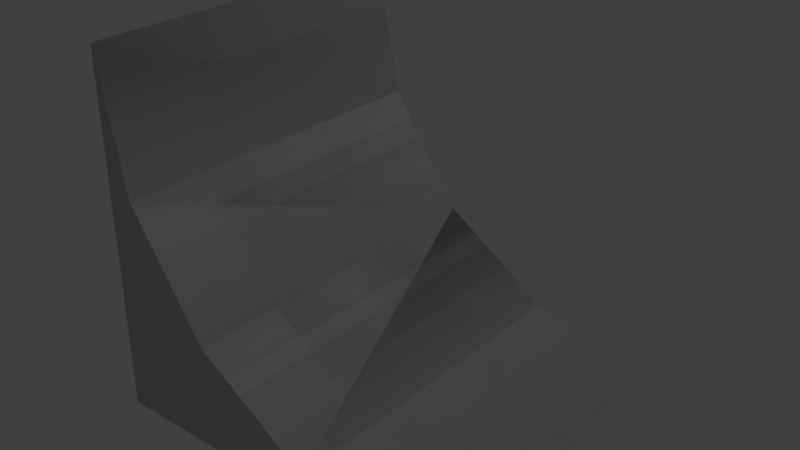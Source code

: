 # Source: Heavy_Edge_Slope.blend  (saved by Blender 2.79.0; exported with 4.5.12 LTS)
import bpy
from mathutils import Matrix  # noqa: F401  (used for matrix-valued properties, if any)

bpy.ops.wm.read_factory_settings(use_empty=True)
scene = bpy.context.scene
scene.name = 'Scene'

# ---- collections
col_collection_1 = bpy.data.collections.new('Collection 1'); scene.collection.children.link(col_collection_1)

# ---- materials (node trees are filled in below, after node groups)
mat_rc_edge_slope_001 = bpy.data.materials.new('RC_Edge_Slope.001')
mat_rc_edge_slope_001.alpha_threshold = 0.0
mat_rc_edge_slope_001.use_transparent_shadow = False
mat_rc_edge_slope_001.roughness = 0.5
mat_rc_edge_slope = bpy.data.materials.new('RC_Edge_Slope')
mat_rc_edge_slope.alpha_threshold = 0.0
mat_rc_edge_slope.use_transparent_shadow = False
mat_rc_edge_slope.roughness = 0.5

# ---- material node trees

# ---- world
world_world = bpy.data.worlds.new('World'); scene.world = world_world
world_world.color = (0.05088, 0.05088, 0.05088)
world_world.use_sun_shadow = False
world_world.sun_shadow_jitter_overblur = 0.0
world_world.cycles.sampling_method = 'MANUAL'

# ---- lights
light_lamp = bpy.data.lights.new('Lamp', 'POINT')
light_lamp.transmission_factor = 0.0
light_lamp.cutoff_distance = 30.0
light_lamp.energy = 100.0
light_lamp.shadow_buffer_clip_start = 1.001
light_lamp.shadow_soft_size = 0.1
light_lamp.shadow_maximum_resolution = 0.006
light_lamp.use_absolute_resolution = True

# ---- meshes
me_rc_edge_slope_001 = bpy.data.meshes.new('RC_Edge_Slope.001')
me_rc_edge_slope_001.from_pydata([(0.4998, -0.5, -0.5), (0.1168, -0.4239, -0.5), (0.1168, -0.4239, 0.5), (0.4998, -0.5, 0.5), (-0.2078, -0.207, -0.5), (-0.2078, -0.207, 0.5), (-0.4246, 0.1175, 0.5), (-0.4246, 0.1175, -0.5), (-0.5004, 0.5001, 0.5), (-0.5004, 0.5001, -0.5), (0.4998, -0.5, -0.5), (0.4998, -0.5, 0.5), (-0.5, -0.5, 0.5), (-0.5, -0.5, -0.5), (-0.5, -0.5, -0.5), (-0.5, -0.5, 0.5), (-0.5004, 0.5001, 0.5), (-0.5004, 0.5001, -0.5), (0.1168, -0.4239, -0.5), (0.4998, -0.5, -0.5), (-0.5, -0.5, -0.5), (-0.2078, -0.207, -0.5), (-0.4246, 0.1175, -0.5), (-0.5004, 0.5001, -0.5), (-0.4246, 0.1175, 0.5), (-0.5004, 0.5001, 0.5), (-0.5, -0.5, 0.5), (-0.2078, -0.207, 0.5), (0.1168, -0.4239, 0.5), (0.4998, -0.5, 0.5)], [], [(0, 1, 2), (0, 2, 3), (2, 1, 4), (2, 4, 5), (4, 6, 5), (4, 7, 6), (7, 8, 6), (7, 9, 8), (10, 11, 12), (10, 12, 13), (14, 15, 16), (14, 16, 17), (18, 19, 20), (18, 20, 21), (20, 22, 21), (20, 23, 22), (24, 25, 26), (27, 24, 26), (28, 27, 26), (28, 26, 29)])
me_rc_edge_slope_001.polygons.foreach_set('use_smooth', [True] * 20)
_k = set([(0, 1), (0, 3), (1, 4), (2, 3), (2, 5), (4, 7), (5, 6), (6, 8), (7, 9), (8, 9), (10, 11), (10, 13), (11, 12), (12, 13), (14, 15), (14, 17), (15, 16), (16, 17), (18, 19), (18, 21), (19, 20), (20, 23), (21, 22), (22, 23), (24, 25), (24, 27), (25, 26), (26, 29), (27, 28), (28, 29)])
me_rc_edge_slope_001.attributes.new('sharp_edge', 'BOOLEAN', 'EDGE').data.foreach_set('value', [ (min(e.vertices), max(e.vertices)) in _k for e in me_rc_edge_slope_001.edges])
_uv = me_rc_edge_slope_001.uv_layers.new(name='UVMap')
_uv.uv.foreach_set('vector', [0.8283, 0.1805, 0.8283, 0.2301, 0.9862, 0.2301, 0.8283, 0.1805, 0.9862, 0.2301, 0.9862, 0.1805, 0.9862, 0.2301, 0.8283, 0.2301, 0.8283, 0.3601, 0.9862, 0.2301, 0.8283, 0.3601, 0.9862, 0.3601, 0.8283, 0.3601, 0.9862, 0.4901, 0.9862, 0.3601, 0.8283, 0.3601, 0.8283, 0.4901, 0.9862, 0.4901, 0.8283, 0.4901, 0.9862, 0.5397, 0.9862, 0.4901, 0.8283, 0.4901, 0.8283, 0.5397, 0.9862, 0.5397, 0.8283, 0.9852, 0.8283, 0.8272, 0.9862, 0.8272, 0.8283, 0.9852, 0.9862, 0.8272, 0.9862, 0.9852, 0.9862, 0.9852, 0.8283, 0.9852, 0.8283, 0.8272, 0.9862, 0.9852, 0.8283, 0.8272, 0.9862, 0.8272, 0.5917, 0.6469, 0.5798, 0.7067, 0.5798, 0.5549, 0.5917, 0.6469, 0.5798, 0.5549, 0.6242, 0.5993, 0.5798, 0.5549, 0.6735, 0.5664, 0.6242, 0.5993, 0.5798, 0.5549, 0.7316, 0.5549, 0.6735, 0.5664, 0.5917, 0.6469, 0.5798, 0.7067, 0.5798, 0.5549, 0.6242, 0.5993, 0.5917, 0.6469, 0.5798, 0.5549, 0.6735, 0.5664, 0.6242, 0.5993, 0.5798, 0.5549, 0.6735, 0.5664, 0.5798, 0.5549, 0.7316, 0.5549])
me_rc_edge_slope_001.materials.append(mat_rc_edge_slope_001)
me_rc_edge_slope_001.use_remesh_preserve_volume = False
me_rc_edge_slope_001.use_remesh_preserve_attributes = False
me_rc_edge_slope_001.use_mirror_vertex_groups = False
me_rc_edge_slope_001.update()
me_rc_edge_slope_001.normals_split_custom_set([tuple(v) for v in zip(*[iter([0.195, 0.9808, -3.9e-07, 0.3826, 0.9239, -9.613e-07, 0.3826, 0.9239, -2.277e-07, 0.195, 0.9808, -3.9e-07, 0.3826, 0.9239, -2.277e-07, 0.195, 0.9808, 0.0, 0.3826, 0.9239, -2.277e-07, 0.3826, 0.9239, -9.613e-07, 0.7071, 0.7071, -5.347e-07, 0.3826, 0.9239, -2.277e-07, 0.7071, 0.7071, -5.347e-07, 0.7071, 0.7071, 0.0, 0.7071, 0.7071, -5.347e-07, 0.924, 0.3823, 0.0, 0.7071, 0.7071, 0.0, 0.7071, 0.7071, -5.347e-07, 0.924, 0.3823, 0.0, 0.924, 0.3823, 0.0, 0.924, 0.3823, 0.0, 0.981, 0.1942, 0.0, 0.924, 0.3823, 0.0, 0.924, 0.3823, 0.0, 0.981, 0.1943, 0.0, 0.981, 0.1942, 0.0, 0.0, -1.0, 0.0, 0.0, -1.0, 0.0, 0.0, -1.0, 0.0, 0.0, -1.0, 0.0, 0.0, -1.0, 0.0, 0.0, -1.0, 0.0, -1.0, -0.0003613, 0.0, -1.0, -0.0003613, 0.0, -1.0, -0.0003613, 0.0, -1.0, -0.0003613, 0.0, -1.0, -0.0003613, 0.0, -1.0, -0.0003613, 0.0, 0.0, 0.0, -1.0, 0.0, 0.0, -1.0, -2.571e-07, -4.874e-07, -1.0, 0.0, 0.0, -1.0, -2.571e-07, -4.874e-07, -1.0, 5.65e-07, -5.779e-07, -1.0, -2.571e-07, -4.874e-07, -1.0, -7.328e-06, -2.345e-07, -1.0, 5.65e-07, -5.779e-07, -1.0, -2.571e-07, -4.874e-07, -1.0, -9.455e-06, -2.99e-09, -1.0, -7.328e-06, -2.345e-07, -1.0, 0.0, 0.0, 1.0, 0.0, 0.0, 1.0, 0.0, 0.0, 1.0, 0.0, 0.0, 1.0, 0.0, 0.0, 1.0, 0.0, 0.0, 1.0, 0.0, 0.0, 1.0, 0.0, 0.0, 1.0, 0.0, 0.0, 1.0, 0.0, 0.0, 1.0, 0.0, 0.0, 1.0, 0.0, 0.0, 1.0])] * 3)])
me_rc_edge_slope = bpy.data.meshes.new('RC_Edge_Slope')
me_rc_edge_slope.from_pydata([(0.4998, -0.5, -0.5), (0.1168, -0.4239, -0.5), (0.1168, -0.4239, 0.5), (0.4998, -0.5, 0.5), (-0.2078, -0.207, -0.5), (-0.2078, -0.207, 0.5), (-0.4246, 0.1175, 0.5), (-0.4246, 0.1175, -0.5), (-0.5004, 0.5001, 0.5), (-0.5004, 0.5001, -0.5), (0.4998, -0.5, -0.5), (0.4998, -0.5, 0.5), (-0.5, -0.5, 0.5), (-0.5, -0.5, -0.5), (-0.5, -0.5, -0.5), (-0.5, -0.5, 0.5), (-0.5004, 0.5001, 0.5), (-0.5004, 0.5001, -0.5), (0.1168, -0.4239, -0.5), (0.4998, -0.5, -0.5), (-0.5, -0.5, -0.5), (-0.2078, -0.207, -0.5), (-0.4246, 0.1175, -0.5), (-0.5004, 0.5001, -0.5), (-0.4246, 0.1175, 0.5), (-0.5004, 0.5001, 0.5), (-0.5, -0.5, 0.5), (-0.2078, -0.207, 0.5), (0.1168, -0.4239, 0.5), (0.4998, -0.5, 0.5)], [], [(0, 1, 2), (0, 2, 3), (2, 1, 4), (2, 4, 5), (4, 6, 5), (4, 7, 6), (7, 8, 6), (7, 9, 8), (10, 11, 12), (10, 12, 13), (14, 15, 16), (14, 16, 17), (18, 19, 20), (18, 20, 21), (20, 22, 21), (20, 23, 22), (24, 25, 26), (27, 24, 26), (28, 27, 26), (28, 26, 29)])
me_rc_edge_slope.polygons.foreach_set('use_smooth', [True] * 20)
_k = set([(0, 1), (0, 3), (1, 4), (2, 3), (2, 5), (4, 7), (5, 6), (6, 8), (7, 9), (8, 9), (10, 11), (10, 13), (11, 12), (12, 13), (14, 15), (14, 17), (15, 16), (16, 17), (18, 19), (18, 21), (19, 20), (20, 23), (21, 22), (22, 23), (24, 25), (24, 27), (25, 26), (26, 29), (27, 28), (28, 29)])
me_rc_edge_slope.attributes.new('sharp_edge', 'BOOLEAN', 'EDGE').data.foreach_set('value', [ (min(e.vertices), max(e.vertices)) in _k for e in me_rc_edge_slope.edges])
_uv = me_rc_edge_slope.uv_layers.new(name='UVMap')
_uv.uv.foreach_set('vector', [0.8283, 0.1805, 0.8283, 0.2301, 0.9862, 0.2301, 0.8283, 0.1805, 0.9862, 0.2301, 0.9862, 0.1805, 0.9862, 0.2301, 0.8283, 0.2301, 0.8283, 0.3601, 0.9862, 0.2301, 0.8283, 0.3601, 0.9862, 0.3601, 0.8283, 0.3601, 0.9862, 0.4901, 0.9862, 0.3601, 0.8283, 0.3601, 0.8283, 0.4901, 0.9862, 0.4901, 0.8283, 0.4901, 0.9862, 0.5397, 0.9862, 0.4901, 0.8283, 0.4901, 0.8283, 0.5397, 0.9862, 0.5397, 0.8283, 0.9852, 0.8283, 0.8272, 0.9862, 0.8272, 0.8283, 0.9852, 0.9862, 0.8272, 0.9862, 0.9852, 0.9862, 0.9852, 0.8283, 0.9852, 0.8283, 0.8272, 0.9862, 0.9852, 0.8283, 0.8272, 0.9862, 0.8272, 0.5917, 0.6469, 0.5798, 0.7067, 0.5798, 0.5549, 0.5917, 0.6469, 0.5798, 0.5549, 0.6242, 0.5993, 0.5798, 0.5549, 0.6735, 0.5664, 0.6242, 0.5993, 0.5798, 0.5549, 0.7316, 0.5549, 0.6735, 0.5664, 0.5917, 0.6469, 0.5798, 0.7067, 0.5798, 0.5549, 0.6242, 0.5993, 0.5917, 0.6469, 0.5798, 0.5549, 0.6735, 0.5664, 0.6242, 0.5993, 0.5798, 0.5549, 0.6735, 0.5664, 0.5798, 0.5549, 0.7316, 0.5549])
me_rc_edge_slope.materials.append(mat_rc_edge_slope)
me_rc_edge_slope.use_remesh_preserve_volume = False
me_rc_edge_slope.use_remesh_preserve_attributes = False
me_rc_edge_slope.use_mirror_vertex_groups = False
me_rc_edge_slope.update()
me_rc_edge_slope.normals_split_custom_set([tuple(v) for v in zip(*[iter([0.195, 0.9808, -3.9e-07, 0.3826, 0.9239, -9.613e-07, 0.3826, 0.9239, -2.277e-07, 0.195, 0.9808, -3.9e-07, 0.3826, 0.9239, -2.277e-07, 0.195, 0.9808, 0.0, 0.3826, 0.9239, -2.277e-07, 0.3826, 0.9239, -9.613e-07, 0.7071, 0.7071, -5.347e-07, 0.3826, 0.9239, -2.277e-07, 0.7071, 0.7071, -5.347e-07, 0.7071, 0.7071, 0.0, 0.7071, 0.7071, -5.347e-07, 0.924, 0.3823, 0.0, 0.7071, 0.7071, 0.0, 0.7071, 0.7071, -5.347e-07, 0.924, 0.3823, 0.0, 0.924, 0.3823, 0.0, 0.924, 0.3823, 0.0, 0.981, 0.1942, 0.0, 0.924, 0.3823, 0.0, 0.924, 0.3823, 0.0, 0.981, 0.1943, 0.0, 0.981, 0.1942, 0.0, 0.0, -1.0, 0.0, 0.0, -1.0, 0.0, 0.0, -1.0, 0.0, 0.0, -1.0, 0.0, 0.0, -1.0, 0.0, 0.0, -1.0, 0.0, -1.0, -0.0003613, 0.0, -1.0, -0.0003613, 0.0, -1.0, -0.0003613, 0.0, -1.0, -0.0003613, 0.0, -1.0, -0.0003613, 0.0, -1.0, -0.0003613, 0.0, 0.0, 0.0, -1.0, 0.0, 0.0, -1.0, -2.571e-07, -4.874e-07, -1.0, 0.0, 0.0, -1.0, -2.571e-07, -4.874e-07, -1.0, 5.65e-07, -5.779e-07, -1.0, -2.571e-07, -4.874e-07, -1.0, -7.328e-06, -2.345e-07, -1.0, 5.65e-07, -5.779e-07, -1.0, -2.571e-07, -4.874e-07, -1.0, -9.455e-06, -2.99e-09, -1.0, -7.328e-06, -2.345e-07, -1.0, 0.0, 0.0, 1.0, 0.0, 0.0, 1.0, 0.0, 0.0, 1.0, 0.0, 0.0, 1.0, 0.0, 0.0, 1.0, 0.0, 0.0, 1.0, 0.0, 0.0, 1.0, 0.0, 0.0, 1.0, 0.0, 0.0, 1.0, 0.0, 0.0, 1.0, 0.0, 0.0, 1.0, 0.0, 0.0, 1.0])] * 3)])

# ---- objects
ob_rc_edge_slope_001 = bpy.data.objects.new('RC_Edge_Slope.001', me_rc_edge_slope_001)
ob_rc_edge_slope = bpy.data.objects.new('RC_Edge_Slope', me_rc_edge_slope)
ob_lamp = bpy.data.objects.new('Lamp', light_lamp)

# ---- transforms, parenting, visibility, modifiers, constraints
ob_rc_edge_slope_001.location = (0.0, 0.0, 0.0)
ob_rc_edge_slope_001.rotation_euler = (1.571, -0.0, 0.0)
ob_rc_edge_slope_001.lineart.crease_threshold = 0.0
ob_rc_edge_slope.location = (0.0, 0.0, 0.0)
ob_rc_edge_slope.rotation_euler = (1.571, -0.0, 0.0)
ob_rc_edge_slope.lineart.crease_threshold = 0.0
ob_lamp.location = (4.076, 1.005, 5.904)
ob_lamp.rotation_euler = (0.6503, 0.05522, 1.866)
ob_lamp.lock_rotations_4d = False
ob_lamp.empty_display_type = 'ARROWS'
ob_lamp.color = (0.0, 0.0, 0.0, 0.0)
ob_lamp.lineart.crease_threshold = 0.0

# ---- collection membership
col_collection_1.objects.link(ob_rc_edge_slope_001)
col_collection_1.objects.link(ob_rc_edge_slope)
col_collection_1.objects.link(ob_lamp)

# ---- scene / render settings (as saved in the file)
scene.frame_start = 1; scene.frame_end = 250; scene.frame_set(1)
scene.render.engine = 'BLENDER_EEVEE_NEXT'
scene.render.resolution_percentage = 50
scene.render.dither_intensity = 0.0
scene.cycles.use_denoising = False
scene.cycles.samples = 128
scene.cycles.sampling_pattern = 'TABULATED_SOBOL'
scene.cycles.use_adaptive_sampling = False
scene.cycles.use_light_tree = False
scene.cycles.blur_glossy = 0.0
scene.cycles.sample_clamp_indirect = 0.0
scene.view_settings.view_transform = 'Standard'
bpy.context.view_layer.update()

# ---- added for rendering (the .blend has no active camera): camera
cam_auto = bpy.data.cameras.new('AutoCamera')
cam_auto.lens = 50.0
cam_auto.sensor_width = 36.0
cam_auto.clip_end = 1000.0
ob_auto_camera = bpy.data.objects.new('AutoCamera', cam_auto)
scene.collection.objects.link(ob_auto_camera)
ob_auto_camera.location = (1.60239, -1.92322, 1.28221)
ob_auto_camera.rotation_euler = (1.09748, -7.21219e-08, 0.694738)
scene.camera = ob_auto_camera
bpy.context.view_layer.update()
